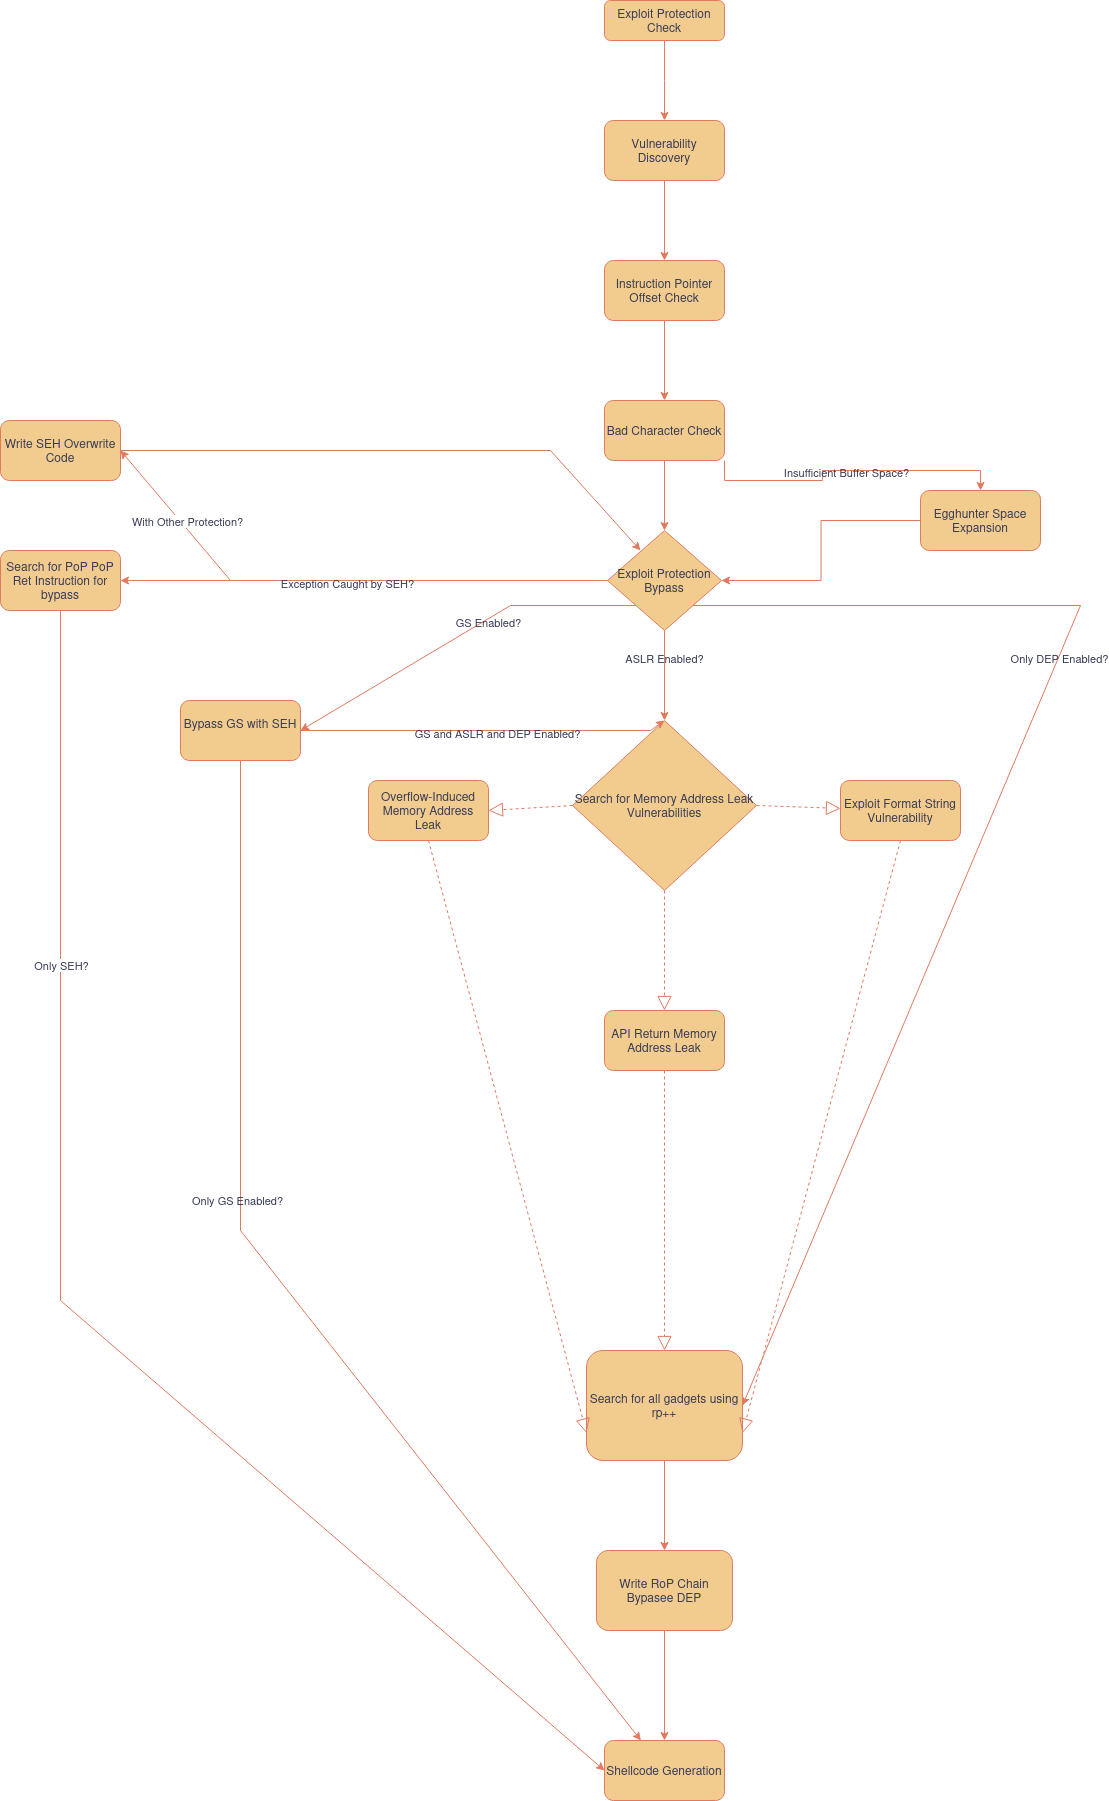

The diagram above was exported from draw.io. Its source (the exported page's mxGraphModel, read from the mxfile embedded in the PNG):
<mxGraphModel dx="2193" dy="752" grid="1" gridSize="10" guides="1" tooltips="1" connect="1" arrows="1" fold="1" page="1" pageScale="1" pageWidth="827" pageHeight="1169" math="0" shadow="0">
  <root>
    <mxCell id="WIyWlLk6GJQsqaUBKTNV-0" />
    <mxCell id="WIyWlLk6GJQsqaUBKTNV-1" parent="WIyWlLk6GJQsqaUBKTNV-0" />
    <mxCell id="XSoizwzCqX1ODB9qRmV3-1" value="" style="edgeStyle=orthogonalEdgeStyle;rounded=0;orthogonalLoop=1;jettySize=auto;html=1;fontColor=default;labelBackgroundColor=none;strokeColor=#E07A5F;" edge="1" parent="WIyWlLk6GJQsqaUBKTNV-1" source="WIyWlLk6GJQsqaUBKTNV-3">
      <mxGeometry relative="1" as="geometry">
        <mxPoint x="414" y="520" as="targetPoint" />
      </mxGeometry>
    </mxCell>
    <mxCell id="WIyWlLk6GJQsqaUBKTNV-3" value="Exploit Protection Check" style="rounded=1;whiteSpace=wrap;html=1;fontSize=12;glass=0;strokeWidth=1;shadow=0;fontColor=#393C56;labelBackgroundColor=none;fillColor=#F2CC8F;strokeColor=#E07A5F;" parent="WIyWlLk6GJQsqaUBKTNV-1" vertex="1">
      <mxGeometry x="354" y="400" width="120" height="40" as="geometry" />
    </mxCell>
    <mxCell id="XSoizwzCqX1ODB9qRmV3-4" value="" style="edgeStyle=orthogonalEdgeStyle;rounded=0;orthogonalLoop=1;jettySize=auto;html=1;fontColor=default;labelBackgroundColor=none;strokeColor=#E07A5F;" edge="1" parent="WIyWlLk6GJQsqaUBKTNV-1" source="XSoizwzCqX1ODB9qRmV3-2" target="XSoizwzCqX1ODB9qRmV3-3">
      <mxGeometry relative="1" as="geometry" />
    </mxCell>
    <mxCell id="XSoizwzCqX1ODB9qRmV3-2" value="Vulnerability Discovery" style="rounded=1;whiteSpace=wrap;html=1;fontColor=#393C56;labelBackgroundColor=none;fillColor=#F2CC8F;strokeColor=#E07A5F;" vertex="1" parent="WIyWlLk6GJQsqaUBKTNV-1">
      <mxGeometry x="354" y="520" width="120" height="60" as="geometry" />
    </mxCell>
    <mxCell id="XSoizwzCqX1ODB9qRmV3-6" value="" style="edgeStyle=orthogonalEdgeStyle;rounded=0;orthogonalLoop=1;jettySize=auto;html=1;fontColor=default;labelBackgroundColor=none;strokeColor=#E07A5F;" edge="1" parent="WIyWlLk6GJQsqaUBKTNV-1" source="XSoizwzCqX1ODB9qRmV3-3" target="XSoizwzCqX1ODB9qRmV3-5">
      <mxGeometry relative="1" as="geometry" />
    </mxCell>
    <mxCell id="XSoizwzCqX1ODB9qRmV3-3" value="Instruction Pointer Offset Check" style="rounded=1;whiteSpace=wrap;html=1;fontColor=#393C56;labelBackgroundColor=none;fillColor=#F2CC8F;strokeColor=#E07A5F;" vertex="1" parent="WIyWlLk6GJQsqaUBKTNV-1">
      <mxGeometry x="354" y="660" width="120" height="60" as="geometry" />
    </mxCell>
    <mxCell id="XSoizwzCqX1ODB9qRmV3-8" value="" style="edgeStyle=orthogonalEdgeStyle;rounded=0;orthogonalLoop=1;jettySize=auto;html=1;entryX=0.5;entryY=0;entryDx=0;entryDy=0;fontColor=default;labelBackgroundColor=none;strokeColor=#E07A5F;" edge="1" parent="WIyWlLk6GJQsqaUBKTNV-1" source="XSoizwzCqX1ODB9qRmV3-5" target="XSoizwzCqX1ODB9qRmV3-9">
      <mxGeometry relative="1" as="geometry">
        <mxPoint x="414" y="940" as="targetPoint" />
      </mxGeometry>
    </mxCell>
    <mxCell id="XSoizwzCqX1ODB9qRmV3-5" value="Bad Character Check" style="whiteSpace=wrap;html=1;rounded=1;fontColor=#393C56;labelBackgroundColor=none;fillColor=#F2CC8F;strokeColor=#E07A5F;" vertex="1" parent="WIyWlLk6GJQsqaUBKTNV-1">
      <mxGeometry x="354" y="800" width="120" height="60" as="geometry" />
    </mxCell>
    <mxCell id="XSoizwzCqX1ODB9qRmV3-11" value="" style="edgeStyle=orthogonalEdgeStyle;rounded=0;orthogonalLoop=1;jettySize=auto;html=1;fontColor=default;labelBackgroundColor=none;strokeColor=#E07A5F;" edge="1" parent="WIyWlLk6GJQsqaUBKTNV-1" source="XSoizwzCqX1ODB9qRmV3-9" target="XSoizwzCqX1ODB9qRmV3-10">
      <mxGeometry relative="1" as="geometry" />
    </mxCell>
    <mxCell id="XSoizwzCqX1ODB9qRmV3-12" value="Exception Caught by SEH?" style="edgeLabel;html=1;align=center;verticalAlign=middle;resizable=0;points=[];fontColor=#393C56;labelBackgroundColor=none;" vertex="1" connectable="0" parent="XSoizwzCqX1ODB9qRmV3-11">
      <mxGeometry x="0.0667" y="3" relative="1" as="geometry">
        <mxPoint as="offset" />
      </mxGeometry>
    </mxCell>
    <mxCell id="XSoizwzCqX1ODB9qRmV3-14" value="" style="edgeStyle=orthogonalEdgeStyle;rounded=0;orthogonalLoop=1;jettySize=auto;html=1;exitX=1;exitY=1;exitDx=0;exitDy=0;fontColor=default;labelBackgroundColor=none;strokeColor=#E07A5F;" edge="1" parent="WIyWlLk6GJQsqaUBKTNV-1" source="XSoizwzCqX1ODB9qRmV3-5" target="XSoizwzCqX1ODB9qRmV3-13">
      <mxGeometry relative="1" as="geometry" />
    </mxCell>
    <mxCell id="XSoizwzCqX1ODB9qRmV3-15" value="Insufficient Buffer Space?" style="edgeLabel;html=1;align=center;verticalAlign=middle;resizable=0;points=[];fontColor=#393C56;labelBackgroundColor=none;" vertex="1" connectable="0" parent="XSoizwzCqX1ODB9qRmV3-14">
      <mxGeometry x="-0.0105" y="-2" relative="1" as="geometry">
        <mxPoint as="offset" />
      </mxGeometry>
    </mxCell>
    <mxCell id="XSoizwzCqX1ODB9qRmV3-18" value="" style="edgeStyle=orthogonalEdgeStyle;rounded=0;orthogonalLoop=1;jettySize=auto;html=1;fontColor=default;labelBackgroundColor=none;strokeColor=#E07A5F;" edge="1" parent="WIyWlLk6GJQsqaUBKTNV-1" source="XSoizwzCqX1ODB9qRmV3-9" target="XSoizwzCqX1ODB9qRmV3-20">
      <mxGeometry relative="1" as="geometry">
        <mxPoint x="510" y="1110" as="targetPoint" />
      </mxGeometry>
    </mxCell>
    <mxCell id="XSoizwzCqX1ODB9qRmV3-19" value="ASLR Enabled?" style="edgeLabel;html=1;align=center;verticalAlign=middle;resizable=0;points=[];fontColor=#393C56;labelBackgroundColor=none;" vertex="1" connectable="0" parent="XSoizwzCqX1ODB9qRmV3-18">
      <mxGeometry x="-0.3778" relative="1" as="geometry">
        <mxPoint as="offset" />
      </mxGeometry>
    </mxCell>
    <mxCell id="XSoizwzCqX1ODB9qRmV3-9" value="Exploit Protection Bypass" style="rhombus;whiteSpace=wrap;html=1;fontColor=#393C56;labelBackgroundColor=none;fillColor=#F2CC8F;strokeColor=#E07A5F;" vertex="1" parent="WIyWlLk6GJQsqaUBKTNV-1">
      <mxGeometry x="357" y="930" width="114" height="100" as="geometry" />
    </mxCell>
    <mxCell id="XSoizwzCqX1ODB9qRmV3-10" value="Search for PoP PoP Ret Instruction for bypass" style="rounded=1;whiteSpace=wrap;html=1;fontColor=#393C56;labelBackgroundColor=none;fillColor=#F2CC8F;strokeColor=#E07A5F;" vertex="1" parent="WIyWlLk6GJQsqaUBKTNV-1">
      <mxGeometry x="-250" y="950" width="120" height="60" as="geometry" />
    </mxCell>
    <mxCell id="XSoizwzCqX1ODB9qRmV3-16" value="" style="edgeStyle=orthogonalEdgeStyle;rounded=0;orthogonalLoop=1;jettySize=auto;html=1;fontColor=default;labelBackgroundColor=none;strokeColor=#E07A5F;" edge="1" parent="WIyWlLk6GJQsqaUBKTNV-1" source="XSoizwzCqX1ODB9qRmV3-13" target="XSoizwzCqX1ODB9qRmV3-9">
      <mxGeometry relative="1" as="geometry" />
    </mxCell>
    <mxCell id="XSoizwzCqX1ODB9qRmV3-13" value="Egghunter Space Expansion" style="rounded=1;whiteSpace=wrap;html=1;fontColor=#393C56;labelBackgroundColor=none;fillColor=#F2CC8F;strokeColor=#E07A5F;" vertex="1" parent="WIyWlLk6GJQsqaUBKTNV-1">
      <mxGeometry x="670" y="890" width="120" height="60" as="geometry" />
    </mxCell>
    <mxCell id="XSoizwzCqX1ODB9qRmV3-20" value="Search for Memory Address Leak Vulnerabilities" style="rhombus;whiteSpace=wrap;html=1;fontColor=#393C56;labelBackgroundColor=none;fillColor=#F2CC8F;strokeColor=#E07A5F;" vertex="1" parent="WIyWlLk6GJQsqaUBKTNV-1">
      <mxGeometry x="322" y="1120" width="184" height="170" as="geometry" />
    </mxCell>
    <mxCell id="XSoizwzCqX1ODB9qRmV3-26" value="Exploit Format String Vulnerability" style="rounded=1;whiteSpace=wrap;html=1;fontColor=#393C56;labelBackgroundColor=none;fillColor=#F2CC8F;strokeColor=#E07A5F;" vertex="1" parent="WIyWlLk6GJQsqaUBKTNV-1">
      <mxGeometry x="590" y="1180" width="120" height="60" as="geometry" />
    </mxCell>
    <mxCell id="XSoizwzCqX1ODB9qRmV3-45" value="" style="edgeStyle=orthogonalEdgeStyle;rounded=0;orthogonalLoop=1;jettySize=auto;html=1;fontColor=default;labelBackgroundColor=none;strokeColor=#E07A5F;" edge="1" parent="WIyWlLk6GJQsqaUBKTNV-1" source="XSoizwzCqX1ODB9qRmV3-27" target="XSoizwzCqX1ODB9qRmV3-44">
      <mxGeometry relative="1" as="geometry" />
    </mxCell>
    <mxCell id="XSoizwzCqX1ODB9qRmV3-27" value="Search for all gadgets using rp++" style="rounded=1;whiteSpace=wrap;html=1;fontColor=#393C56;labelBackgroundColor=none;fillColor=#F2CC8F;strokeColor=#E07A5F;" vertex="1" parent="WIyWlLk6GJQsqaUBKTNV-1">
      <mxGeometry x="336" y="1750" width="156" height="110" as="geometry" />
    </mxCell>
    <mxCell id="XSoizwzCqX1ODB9qRmV3-31" value="" style="endArrow=block;dashed=1;endFill=0;endSize=12;html=1;rounded=0;exitX=0.5;exitY=1;exitDx=0;exitDy=0;entryX=1;entryY=0.75;entryDx=0;entryDy=0;fontColor=default;labelBackgroundColor=none;strokeColor=#E07A5F;" edge="1" parent="WIyWlLk6GJQsqaUBKTNV-1" source="XSoizwzCqX1ODB9qRmV3-26" target="XSoizwzCqX1ODB9qRmV3-27">
      <mxGeometry width="160" relative="1" as="geometry">
        <mxPoint x="310" y="1400" as="sourcePoint" />
        <mxPoint x="470" y="1400" as="targetPoint" />
      </mxGeometry>
    </mxCell>
    <mxCell id="XSoizwzCqX1ODB9qRmV3-32" value="API Return Memory Address Leak" style="rounded=1;whiteSpace=wrap;html=1;fontColor=#393C56;labelBackgroundColor=none;fillColor=#F2CC8F;strokeColor=#E07A5F;" vertex="1" parent="WIyWlLk6GJQsqaUBKTNV-1">
      <mxGeometry x="354" y="1410" width="120" height="60" as="geometry" />
    </mxCell>
    <mxCell id="XSoizwzCqX1ODB9qRmV3-34" value="" style="endArrow=block;dashed=1;endFill=0;endSize=12;html=1;rounded=0;exitX=0.5;exitY=1;exitDx=0;exitDy=0;fontColor=default;labelBackgroundColor=none;strokeColor=#E07A5F;" edge="1" parent="WIyWlLk6GJQsqaUBKTNV-1" source="XSoizwzCqX1ODB9qRmV3-32" target="XSoizwzCqX1ODB9qRmV3-27">
      <mxGeometry width="160" relative="1" as="geometry">
        <mxPoint x="310" y="1370" as="sourcePoint" />
        <mxPoint x="470" y="1370" as="targetPoint" />
      </mxGeometry>
    </mxCell>
    <mxCell id="XSoizwzCqX1ODB9qRmV3-35" value="Overflow-Induced Memory Address Leak" style="rounded=1;whiteSpace=wrap;html=1;fontColor=#393C56;labelBackgroundColor=none;fillColor=#F2CC8F;strokeColor=#E07A5F;" vertex="1" parent="WIyWlLk6GJQsqaUBKTNV-1">
      <mxGeometry x="118" y="1180" width="120" height="60" as="geometry" />
    </mxCell>
    <mxCell id="XSoizwzCqX1ODB9qRmV3-37" value="" style="endArrow=block;dashed=1;endFill=0;endSize=12;html=1;rounded=0;exitX=0.5;exitY=1;exitDx=0;exitDy=0;entryX=0;entryY=0.75;entryDx=0;entryDy=0;fontColor=default;labelBackgroundColor=none;strokeColor=#E07A5F;" edge="1" parent="WIyWlLk6GJQsqaUBKTNV-1" source="XSoizwzCqX1ODB9qRmV3-35" target="XSoizwzCqX1ODB9qRmV3-27">
      <mxGeometry width="160" relative="1" as="geometry">
        <mxPoint x="310" y="1460" as="sourcePoint" />
        <mxPoint x="470" y="1460" as="targetPoint" />
      </mxGeometry>
    </mxCell>
    <mxCell id="XSoizwzCqX1ODB9qRmV3-39" value="" style="endArrow=block;dashed=1;endFill=0;endSize=12;html=1;rounded=0;exitX=0.5;exitY=1;exitDx=0;exitDy=0;entryX=0.5;entryY=0;entryDx=0;entryDy=0;fontColor=default;labelBackgroundColor=none;strokeColor=#E07A5F;" edge="1" parent="WIyWlLk6GJQsqaUBKTNV-1" source="XSoizwzCqX1ODB9qRmV3-20" target="XSoizwzCqX1ODB9qRmV3-32">
      <mxGeometry width="160" relative="1" as="geometry">
        <mxPoint x="310" y="1370" as="sourcePoint" />
        <mxPoint x="470" y="1370" as="targetPoint" />
      </mxGeometry>
    </mxCell>
    <mxCell id="XSoizwzCqX1ODB9qRmV3-40" value="" style="endArrow=block;dashed=1;endFill=0;endSize=12;html=1;rounded=0;exitX=0;exitY=0.5;exitDx=0;exitDy=0;entryX=1;entryY=0.5;entryDx=0;entryDy=0;fontColor=default;labelBackgroundColor=none;strokeColor=#E07A5F;" edge="1" parent="WIyWlLk6GJQsqaUBKTNV-1" source="XSoizwzCqX1ODB9qRmV3-20" target="XSoizwzCqX1ODB9qRmV3-35">
      <mxGeometry width="160" relative="1" as="geometry">
        <mxPoint x="310" y="1370" as="sourcePoint" />
        <mxPoint x="470" y="1370" as="targetPoint" />
      </mxGeometry>
    </mxCell>
    <mxCell id="XSoizwzCqX1ODB9qRmV3-41" value="" style="endArrow=block;dashed=1;endFill=0;endSize=12;html=1;rounded=0;exitX=1;exitY=0.5;exitDx=0;exitDy=0;fontColor=default;labelBackgroundColor=none;strokeColor=#E07A5F;" edge="1" parent="WIyWlLk6GJQsqaUBKTNV-1" source="XSoizwzCqX1ODB9qRmV3-20" target="XSoizwzCqX1ODB9qRmV3-26">
      <mxGeometry width="160" relative="1" as="geometry">
        <mxPoint x="310" y="1370" as="sourcePoint" />
        <mxPoint x="470" y="1370" as="targetPoint" />
      </mxGeometry>
    </mxCell>
    <mxCell id="XSoizwzCqX1ODB9qRmV3-42" value="" style="endArrow=classic;html=1;rounded=0;exitX=1;exitY=1;exitDx=0;exitDy=0;entryX=1;entryY=0.5;entryDx=0;entryDy=0;fontColor=default;labelBackgroundColor=none;strokeColor=#E07A5F;" edge="1" parent="WIyWlLk6GJQsqaUBKTNV-1" source="XSoizwzCqX1ODB9qRmV3-9" target="XSoizwzCqX1ODB9qRmV3-27">
      <mxGeometry width="50" height="50" relative="1" as="geometry">
        <mxPoint x="360" y="1370" as="sourcePoint" />
        <mxPoint x="870" y="1220" as="targetPoint" />
        <Array as="points">
          <mxPoint x="830" y="1005" />
        </Array>
      </mxGeometry>
    </mxCell>
    <mxCell id="XSoizwzCqX1ODB9qRmV3-43" value="Only DEP Enabled?" style="edgeLabel;html=1;align=center;verticalAlign=middle;resizable=0;points=[];fontColor=#393C56;labelBackgroundColor=none;" vertex="1" connectable="0" parent="XSoizwzCqX1ODB9qRmV3-42">
      <mxGeometry x="-0.2926" y="2" relative="1" as="geometry">
        <mxPoint x="-1" as="offset" />
      </mxGeometry>
    </mxCell>
    <mxCell id="XSoizwzCqX1ODB9qRmV3-46" style="edgeStyle=orthogonalEdgeStyle;rounded=0;orthogonalLoop=1;jettySize=auto;html=1;exitX=0.5;exitY=1;exitDx=0;exitDy=0;fontColor=default;labelBackgroundColor=none;strokeColor=#E07A5F;" edge="1" parent="WIyWlLk6GJQsqaUBKTNV-1" source="XSoizwzCqX1ODB9qRmV3-44" target="XSoizwzCqX1ODB9qRmV3-47">
      <mxGeometry relative="1" as="geometry">
        <mxPoint x="410" y="2110" as="targetPoint" />
      </mxGeometry>
    </mxCell>
    <mxCell id="XSoizwzCqX1ODB9qRmV3-44" value="Write RoP Chain Bypasee DEP" style="rounded=1;whiteSpace=wrap;html=1;fontColor=#393C56;labelBackgroundColor=none;fillColor=#F2CC8F;strokeColor=#E07A5F;" vertex="1" parent="WIyWlLk6GJQsqaUBKTNV-1">
      <mxGeometry x="346" y="1950" width="136" height="80" as="geometry" />
    </mxCell>
    <mxCell id="XSoizwzCqX1ODB9qRmV3-47" value="Shellcode Generation" style="rounded=1;whiteSpace=wrap;html=1;fontColor=#393C56;labelBackgroundColor=none;fillColor=#F2CC8F;strokeColor=#E07A5F;" vertex="1" parent="WIyWlLk6GJQsqaUBKTNV-1">
      <mxGeometry x="354" y="2140" width="120" height="60" as="geometry" />
    </mxCell>
    <mxCell id="XSoizwzCqX1ODB9qRmV3-48" value="" style="endArrow=classic;html=1;rounded=0;exitX=0;exitY=1;exitDx=0;exitDy=0;entryX=1;entryY=0.5;entryDx=0;entryDy=0;fontColor=default;labelBackgroundColor=none;strokeColor=#E07A5F;" edge="1" parent="WIyWlLk6GJQsqaUBKTNV-1" source="XSoizwzCqX1ODB9qRmV3-9" target="XSoizwzCqX1ODB9qRmV3-49">
      <mxGeometry width="50" height="50" relative="1" as="geometry">
        <mxPoint x="60" y="1240" as="sourcePoint" />
        <mxPoint x="50" y="1130" as="targetPoint" />
        <Array as="points">
          <mxPoint x="260" y="1005" />
        </Array>
      </mxGeometry>
    </mxCell>
    <mxCell id="XSoizwzCqX1ODB9qRmV3-50" value="GS Enabled?" style="edgeLabel;html=1;align=center;verticalAlign=middle;resizable=0;points=[];fontColor=#393C56;labelBackgroundColor=none;" vertex="1" connectable="0" parent="XSoizwzCqX1ODB9qRmV3-48">
      <mxGeometry x="-0.1722" y="3" relative="1" as="geometry">
        <mxPoint as="offset" />
      </mxGeometry>
    </mxCell>
    <mxCell id="XSoizwzCqX1ODB9qRmV3-49" value="&lt;div class=&quot;flex flex-grow flex-col max-w-full&quot;&gt;&lt;div class=&quot;min-h-[20px] text-message flex flex-col items-start whitespace-pre-wrap break-words [.text-message+&amp;amp;]:mt-5 juice:w-full juice:items-end overflow-x-auto gap-2&quot; dir=&quot;auto&quot; data-message-id=&quot;4b3c6610-42fd-476a-ae96-2b325098cb3b&quot; data-message-author-role=&quot;assistant&quot;&gt;&lt;div class=&quot;flex w-full flex-col gap-1 juice:empty:hidden juice:first:pt-[3px]&quot;&gt;&lt;div class=&quot;markdown prose w-full break-words dark:prose-invert dark&quot;&gt;&lt;p&gt;Bypass GS with SEH&lt;/p&gt;&lt;/div&gt;&lt;/div&gt;&lt;/div&gt;&lt;/div&gt;&lt;div class=&quot;mt-1 flex gap-3 empty:hidden juice:-ml-3&quot;&gt;&lt;div class=&quot;items-center justify-start rounded-xl p-1 flex&quot;&gt;&lt;div class=&quot;flex items-center&quot;&gt;&lt;span data-state=&quot;closed&quot; class=&quot;&quot;&gt;&lt;/span&gt;&lt;/div&gt;&lt;/div&gt;&lt;/div&gt;&lt;span data-state=&quot;closed&quot; class=&quot;&quot;&gt;&lt;/span&gt;&lt;div class=&quot;flex&quot;&gt;&lt;span data-state=&quot;closed&quot; class=&quot;&quot;&gt;&lt;br&gt;&lt;/span&gt;&lt;/div&gt;" style="rounded=1;whiteSpace=wrap;html=1;labelBackgroundColor=none;fillColor=#F2CC8F;strokeColor=#E07A5F;fontColor=#393C56;" vertex="1" parent="WIyWlLk6GJQsqaUBKTNV-1">
      <mxGeometry x="-70" y="1100" width="120" height="60" as="geometry" />
    </mxCell>
    <mxCell id="XSoizwzCqX1ODB9qRmV3-51" value="" style="endArrow=classic;html=1;rounded=0;exitX=0.5;exitY=1;exitDx=0;exitDy=0;labelBackgroundColor=none;strokeColor=#E07A5F;fontColor=default;" edge="1" parent="WIyWlLk6GJQsqaUBKTNV-1" source="XSoizwzCqX1ODB9qRmV3-49" target="XSoizwzCqX1ODB9qRmV3-47">
      <mxGeometry width="50" height="50" relative="1" as="geometry">
        <mxPoint x="340" y="1450" as="sourcePoint" />
        <mxPoint x="390" y="1400" as="targetPoint" />
        <Array as="points">
          <mxPoint x="-10" y="1630" />
        </Array>
      </mxGeometry>
    </mxCell>
    <mxCell id="XSoizwzCqX1ODB9qRmV3-52" value="Only GS Enabled?" style="edgeLabel;html=1;align=center;verticalAlign=middle;resizable=0;points=[];labelBackgroundColor=none;fontColor=#393C56;" vertex="1" connectable="0" parent="XSoizwzCqX1ODB9qRmV3-51">
      <mxGeometry x="-0.2132" y="-3" relative="1" as="geometry">
        <mxPoint as="offset" />
      </mxGeometry>
    </mxCell>
    <mxCell id="XSoizwzCqX1ODB9qRmV3-53" value="" style="endArrow=classic;html=1;rounded=0;exitX=1;exitY=0.5;exitDx=0;exitDy=0;entryX=0.5;entryY=0;entryDx=0;entryDy=0;fontColor=default;labelBackgroundColor=none;strokeColor=#E07A5F;" edge="1" parent="WIyWlLk6GJQsqaUBKTNV-1" source="XSoizwzCqX1ODB9qRmV3-49" target="XSoizwzCqX1ODB9qRmV3-20">
      <mxGeometry width="50" height="50" relative="1" as="geometry">
        <mxPoint x="340" y="1390" as="sourcePoint" />
        <mxPoint x="390" y="1340" as="targetPoint" />
        <Array as="points">
          <mxPoint x="400" y="1130" />
        </Array>
      </mxGeometry>
    </mxCell>
    <mxCell id="XSoizwzCqX1ODB9qRmV3-54" value="GS and ASLR and DEP Enabled?" style="edgeLabel;html=1;align=center;verticalAlign=middle;resizable=0;points=[];fontColor=#393C56;labelBackgroundColor=none;" vertex="1" connectable="0" parent="XSoizwzCqX1ODB9qRmV3-53">
      <mxGeometry x="0.0675" y="-3" relative="1" as="geometry">
        <mxPoint as="offset" />
      </mxGeometry>
    </mxCell>
    <mxCell id="XSoizwzCqX1ODB9qRmV3-55" value="" style="endArrow=classic;html=1;rounded=0;strokeColor=#E07A5F;fontColor=#393C56;fillColor=#F2CC8F;exitX=0.5;exitY=1;exitDx=0;exitDy=0;entryX=0;entryY=0.5;entryDx=0;entryDy=0;" edge="1" parent="WIyWlLk6GJQsqaUBKTNV-1" source="XSoizwzCqX1ODB9qRmV3-10" target="XSoizwzCqX1ODB9qRmV3-47">
      <mxGeometry width="50" height="50" relative="1" as="geometry">
        <mxPoint x="670" y="1260" as="sourcePoint" />
        <mxPoint x="-110" y="2210" as="targetPoint" />
        <Array as="points">
          <mxPoint x="-190" y="1700" />
        </Array>
      </mxGeometry>
    </mxCell>
    <mxCell id="XSoizwzCqX1ODB9qRmV3-56" value="Only SEH?" style="edgeLabel;html=1;align=center;verticalAlign=middle;resizable=0;points=[];strokeColor=#E07A5F;fontColor=#393C56;fillColor=#F2CC8F;" vertex="1" connectable="0" parent="XSoizwzCqX1ODB9qRmV3-55">
      <mxGeometry x="-0.4965" y="1" relative="1" as="geometry">
        <mxPoint as="offset" />
      </mxGeometry>
    </mxCell>
    <mxCell id="XSoizwzCqX1ODB9qRmV3-57" value="Write SEH Overwrite Code" style="rounded=1;whiteSpace=wrap;html=1;strokeColor=#E07A5F;fontColor=#393C56;fillColor=#F2CC8F;" vertex="1" parent="WIyWlLk6GJQsqaUBKTNV-1">
      <mxGeometry x="-250" y="820" width="120" height="60" as="geometry" />
    </mxCell>
    <mxCell id="XSoizwzCqX1ODB9qRmV3-59" value="" style="endArrow=classic;html=1;rounded=0;strokeColor=#E07A5F;fontColor=#393C56;fillColor=#F2CC8F;entryX=1;entryY=0.5;entryDx=0;entryDy=0;" edge="1" parent="WIyWlLk6GJQsqaUBKTNV-1" target="XSoizwzCqX1ODB9qRmV3-57">
      <mxGeometry width="50" height="50" relative="1" as="geometry">
        <mxPoint x="-20" y="980" as="sourcePoint" />
        <mxPoint x="710" y="1310" as="targetPoint" />
      </mxGeometry>
    </mxCell>
    <mxCell id="XSoizwzCqX1ODB9qRmV3-60" value="With Other Protection?" style="edgeLabel;html=1;align=center;verticalAlign=middle;resizable=0;points=[];strokeColor=#E07A5F;fontColor=#393C56;fillColor=#F2CC8F;" vertex="1" connectable="0" parent="XSoizwzCqX1ODB9qRmV3-59">
      <mxGeometry x="-0.1278" y="-6" relative="1" as="geometry">
        <mxPoint y="1" as="offset" />
      </mxGeometry>
    </mxCell>
    <mxCell id="XSoizwzCqX1ODB9qRmV3-61" value="" style="endArrow=classic;html=1;rounded=0;strokeColor=#E07A5F;fontColor=#393C56;fillColor=#F2CC8F;exitX=1;exitY=0.5;exitDx=0;exitDy=0;" edge="1" parent="WIyWlLk6GJQsqaUBKTNV-1" source="XSoizwzCqX1ODB9qRmV3-57">
      <mxGeometry width="50" height="50" relative="1" as="geometry">
        <mxPoint x="400" y="1200" as="sourcePoint" />
        <mxPoint x="390" y="950" as="targetPoint" />
        <Array as="points">
          <mxPoint x="300" y="850" />
        </Array>
      </mxGeometry>
    </mxCell>
  </root>
</mxGraphModel>